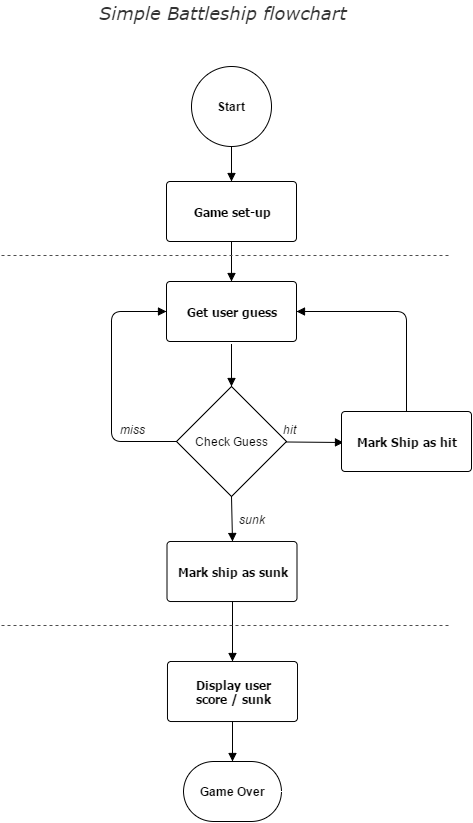

The diagram above was exported from draw.io. Its source (the exported page's mxGraphModel, read from the mxfile embedded in the PNG):
<mxGraphModel dx="1510" dy="556" grid="1" gridSize="10" guides="1" tooltips="1" connect="1" arrows="1" fold="1" page="0" pageScale="1" pageWidth="826" pageHeight="1169" background="none" math="0" shadow="0">
  <root>
    <mxCell id="0" style=";html=1;" />
    <mxCell id="1" style=";html=1;" parent="0" />
    <mxCell id="2" value="Start" style="shape=mxgraph.flowchart.start_1;fillColor=#FFFFFF;strokeColor=#000000;strokeWidth=1;gradientColor=none;gradientDirection=north;html=1;fontColor=#000000;fontStyle=1" parent="1" vertex="1">
      <mxGeometry x="80" y="135" width="80" height="80" as="geometry" />
    </mxCell>
    <mxCell id="3" value="Game set-up" style="shape=mxgraph.flowchart.process;fillColor=#FFFFFF;strokeColor=#000000;strokeWidth=1;whiteSpace=wrap;gradientColor=none;gradientDirection=north;fontColor=#000000;fontStyle=1;fontFamily=Tahoma;html=1;" parent="1" vertex="1">
      <mxGeometry x="55" y="250" width="130" height="60" as="geometry" />
    </mxCell>
    <mxCell id="8" value="Check Guess" style="shape=mxgraph.flowchart.decision;fillColor=#FFFFFF;strokeColor=#000000;strokeWidth=1;gradientColor=none;gradientDirection=north;html=1;fontColor=#000000;" parent="1" vertex="1">
      <mxGeometry x="65" y="455" width="110" height="110" as="geometry" />
    </mxCell>
    <mxCell id="13" value="" style="endArrow=block;strokeColor=#000000;strokeWidth=1;html=1;labelBackgroundColor=none;fontColor=#000000;" parent="1" target="3" edge="1">
      <mxGeometry relative="1" as="geometry">
        <mxPoint x="120" y="215" as="sourcePoint" />
      </mxGeometry>
    </mxCell>
    <mxCell id="14" value="" style="endArrow=block;strokeColor=#000000;strokeWidth=1;html=1;labelBackgroundColor=none;fontColor=#000000;" parent="1" source="3" edge="1">
      <mxGeometry relative="1" as="geometry">
        <mxPoint x="120" y="350" as="targetPoint" />
      </mxGeometry>
    </mxCell>
    <mxCell id="18" value="" style="endArrow=block;strokeColor=#000000;strokeWidth=1;html=1;labelBackgroundColor=none;fontColor=#000000;entryX=0.919;entryY=1.05;entryPerimeter=0;" parent="1" source="8" target="33" edge="1">
      <mxGeometry relative="1" as="geometry">
        <mxPoint x="310" y="510" as="targetPoint" />
      </mxGeometry>
    </mxCell>
    <mxCell id="23" value="Get u&lt;span style=&quot;line-height: 1.2&quot;&gt;ser guess&lt;/span&gt;" style="shape=mxgraph.flowchart.process;fillColor=#FFFFFF;strokeColor=#000000;strokeWidth=1;whiteSpace=wrap;gradientColor=none;gradientDirection=north;fontColor=#000000;fontStyle=1;fontFamily=Tahoma;html=1;" parent="1" vertex="1">
      <mxGeometry x="55" y="350" width="130" height="60" as="geometry" />
    </mxCell>
    <mxCell id="25" value="" style="endArrow=block;strokeColor=#000000;strokeWidth=1;html=1;labelBackgroundColor=none;fontColor=#000000;entryX=0.5;entryY=0;entryPerimeter=0;" parent="1" target="8" edge="1">
      <mxGeometry relative="1" as="geometry">
        <mxPoint x="120" y="413" as="sourcePoint" />
      </mxGeometry>
    </mxCell>
    <mxCell id="28" value="Mark ship as sunk" style="shape=mxgraph.flowchart.process;fillColor=#FFFFFF;strokeColor=#000000;strokeWidth=1;whiteSpace=wrap;gradientColor=none;gradientDirection=north;fontColor=#000000;fontStyle=1;fontFamily=Tahoma;html=1;" parent="1" vertex="1">
      <mxGeometry x="55.5" y="610" width="130" height="60" as="geometry" />
    </mxCell>
    <mxCell id="29" value="" style="endArrow=block;strokeColor=#000000;strokeWidth=1;html=1;labelBackgroundColor=none;fontColor=#000000;exitX=0.5;exitY=1;exitPerimeter=0;entryX=0.5;entryY=0;entryPerimeter=0;" parent="1" source="28" target="35" edge="1">
      <mxGeometry relative="1" as="geometry">
        <mxPoint x="121" y="730" as="targetPoint" />
      </mxGeometry>
    </mxCell>
    <mxCell id="31" value="sunk" style="text;spacingTop=-5;fontColor=#000000;fontStyle=2;html=1;gradientColor=none;fillColor=none;strokeColor=none;strokeWidth=1;" parent="1" vertex="1">
      <mxGeometry x="126" y="580" width="67.5" height="20" as="geometry" />
    </mxCell>
    <mxCell id="32" value="miss" style="text;spacingTop=-5;fontColor=#000000;fontStyle=2;html=1;gradientColor=none;fillColor=none;strokeColor=none;strokeWidth=1;" parent="1" vertex="1">
      <mxGeometry x="6.75" y="490" width="67.5" height="20" as="geometry" />
    </mxCell>
    <mxCell id="33" value="hit" style="text;spacingTop=-5;fontColor=#000000;fontStyle=2;html=1;gradientColor=none;fillColor=none;strokeColor=none;strokeWidth=1;" parent="1" vertex="1">
      <mxGeometry x="170" y="490" width="67.5" height="20" as="geometry" />
    </mxCell>
    <mxCell id="34" value="Mark Ship as hit" style="shape=mxgraph.flowchart.process;fillColor=#FFFFFF;strokeColor=#000000;strokeWidth=1;whiteSpace=wrap;gradientColor=none;gradientDirection=north;fontColor=#000000;fontStyle=1;fontFamily=Tahoma;html=1;" parent="1" vertex="1">
      <mxGeometry x="230" y="480" width="130" height="60" as="geometry" />
    </mxCell>
    <mxCell id="35" value="Display user&lt;div&gt;score / sunk&lt;/div&gt;" style="shape=mxgraph.flowchart.process;fillColor=#FFFFFF;strokeColor=#000000;strokeWidth=1;whiteSpace=wrap;gradientColor=none;gradientDirection=north;fontColor=#000000;fontStyle=1;fontFamily=Tahoma;html=1;" parent="1" vertex="1">
      <mxGeometry x="56" y="730" width="130" height="60" as="geometry" />
    </mxCell>
    <mxCell id="38" value="Game Over" style="shape=mxgraph.flowchart.terminator;fillColor=#FFFFFF;strokeColor=#000000;strokeWidth=1;gradientColor=none;gradientDirection=north;html=1;fontColor=#000000;fontStyle=1" parent="1" vertex="1">
      <mxGeometry x="72" y="830" width="98" height="60" as="geometry" />
    </mxCell>
    <mxCell id="46" value="" style="endArrow=block;strokeColor=#000000;strokeWidth=1;html=1;labelBackgroundColor=none;fontColor=#000000;exitX=0.5;exitY=1;exitPerimeter=0;entryX=0.5;entryY=0;entryPerimeter=0;" parent="1" source="8" target="28" edge="1">
      <mxGeometry relative="1" as="geometry">
        <mxPoint x="120" y="600" as="targetPoint" />
      </mxGeometry>
    </mxCell>
    <mxCell id="47" value="" style="endArrow=block;strokeColor=#000000;strokeWidth=1;html=1;labelBackgroundColor=none;fontColor=#000000;exitX=0.5;exitY=0;exitPerimeter=0;entryX=1;entryY=0.5;entryPerimeter=0;" parent="1" source="34" target="23" edge="1">
      <mxGeometry relative="1" as="geometry">
        <mxPoint x="311" y="580" as="sourcePoint" />
        <Array as="points">
          <mxPoint x="295" y="380" />
        </Array>
      </mxGeometry>
    </mxCell>
    <mxCell id="48" value="" style="endArrow=block;strokeColor=#000000;strokeWidth=1;html=1;labelBackgroundColor=none;fontColor=#000000;entryX=0.5;entryY=0;entryPerimeter=0;" parent="1" source="35" target="38" edge="1">
      <mxGeometry relative="1" as="geometry">
        <mxPoint x="120" y="830" as="targetPoint" />
      </mxGeometry>
    </mxCell>
    <mxCell id="53" value="Simple B&lt;span style=&quot;line-height: 1.2&quot;&gt;attleship flowchart&lt;/span&gt;" style="text;spacingTop=-5;fontColor=#333333;fontSize=18;fontStyle=2;fontFamily=Verdana;html=1;gradientColor=none;fillColor=none;strokeColor=none;strokeWidth=1;labelBackgroundColor=none;labelBorderColor=none;horizontal=1;" parent="1" vertex="1">
      <mxGeometry x="-14" y="70" width="280" height="20" as="geometry" />
    </mxCell>
    <mxCell id="54" style="edgeStyle=orthogonalEdgeStyle;rounded=0;html=1;exitX=0.855;exitY=0.145;exitPerimeter=0;entryX=0.855;entryY=0.145;entryPerimeter=0;jettySize=auto;orthogonalLoop=1;" parent="1" source="2" target="2" edge="1">
      <mxGeometry relative="1" as="geometry" />
    </mxCell>
    <mxCell id="59" value="" style="endArrow=block;strokeColor=#000000;strokeWidth=1;html=1;labelBackgroundColor=none;fontColor=#000000;exitX=0;exitY=0.5;exitPerimeter=0;entryX=0;entryY=0.5;entryPerimeter=0;" parent="1" source="8" target="23" edge="1">
      <mxGeometry relative="1" as="geometry">
        <mxPoint x="35" y="600" as="sourcePoint" />
        <mxPoint x="-20" y="510" as="targetPoint" />
        <Array as="points">
          <mxPoint y="510" />
          <mxPoint y="380" />
        </Array>
      </mxGeometry>
    </mxCell>
    <mxCell id="61" value="" style="line;html=1;strokeWidth=1;fillColor=none;align=left;verticalAlign=middle;spacingTop=-1;spacingLeft=3;spacingRight=3;rotatable=0;labelPosition=right;points=[];portConstraint=eastwest;dashed=1;strokeColor=#4D4D4D;" parent="1" vertex="1">
      <mxGeometry x="-110" y="320" width="450" height="8" as="geometry" />
    </mxCell>
    <mxCell id="62" value="" style="line;html=1;strokeWidth=1;fillColor=none;align=left;verticalAlign=middle;spacingTop=-1;spacingLeft=3;spacingRight=3;rotatable=0;labelPosition=right;points=[];portConstraint=eastwest;dashed=1;strokeColor=#4D4D4D;" parent="1" vertex="1">
      <mxGeometry x="-110" y="690" width="450" height="8" as="geometry" />
    </mxCell>
  </root>
</mxGraphModel>